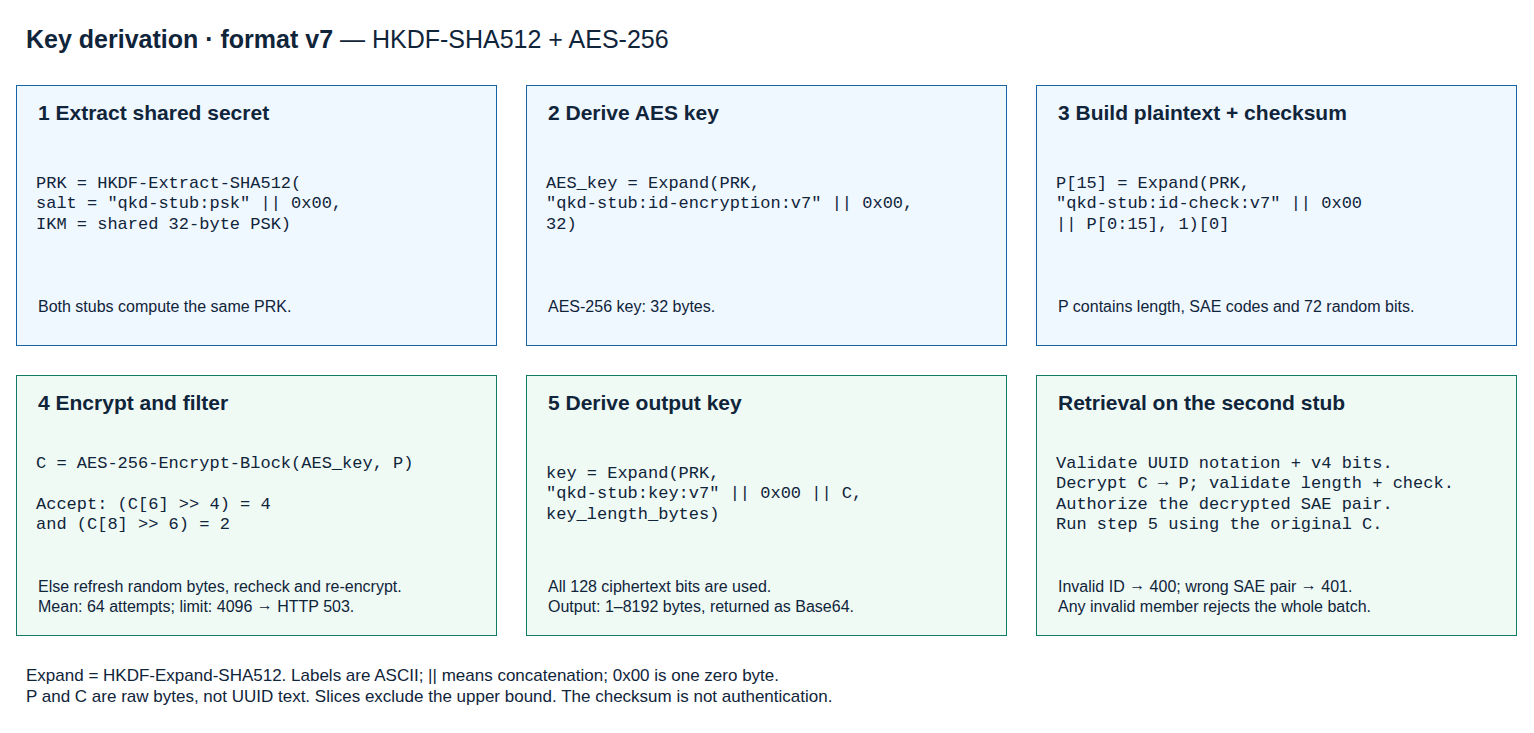

The diagram above was exported from draw.io. Its source (the exported page's mxGraphModel, read from the mxfile embedded in the PNG):
<mxGraphModel dx="2054" dy="1206" grid="1" gridSize="10" guides="1" tooltips="1" connect="1" arrows="1" fold="1" page="1" pageScale="1" pageWidth="1600" pageHeight="800" math="0" shadow="0" background="#FFFFFF">
  <root>
    <mxCell id="0" />
    <mxCell id="1" parent="0" />
    <mxCell id="v7-title" value="&lt;b&gt;Key derivation · format v7&lt;/b&gt; — HKDF-SHA512 + AES-256" vertex="1" parent="1" style="rounded=0;whiteSpace=wrap;html=1;fillColor=none;strokeColor=none;fontFamily=Helvetica;fontSize=25;fontColor=#10243A;align=left;verticalAlign=middle;spacing=10;">
      <mxGeometry as="geometry" x="40" y="30" width="1500" height="45" />
    </mxCell>
    <mxCell id="panel-0" value="" vertex="1" parent="1" style="rounded=0;whiteSpace=wrap;html=1;fillColor=#EFF7FF;strokeColor=#1663A6;fontFamily=Helvetica;fontSize=18;fontColor=#10243A;align=left;verticalAlign=middle;spacing=10;">
      <mxGeometry as="geometry" x="40" y="100" width="480" height="260" />
    </mxCell>
    <mxCell id="title-0" value="&lt;b&gt;1  Extract shared secret&lt;/b&gt;" vertex="1" parent="1" style="rounded=0;whiteSpace=wrap;html=1;fillColor=none;strokeColor=none;fontFamily=Helvetica;fontSize=21;fontColor=#10243A;align=left;verticalAlign=middle;spacing=10;">
      <mxGeometry as="geometry" x="52" y="108" width="456" height="38" />
    </mxCell>
    <mxCell id="formula-0" value="PRK = HKDF-Extract-SHA512(&lt;br&gt;  salt = &quot;qkd-stub:psk&quot; || 0x00,&lt;br&gt;  IKM = shared 32-byte PSK)" vertex="1" parent="1" style="whiteSpace=wrap;html=1;fillColor=none;strokeColor=none;fontFamily=Courier New;fontSize=17;fontColor=#10243A;align=left;verticalAlign=middle;spacing=8;">
      <mxGeometry as="geometry" x="52" y="155" width="456" height="127" />
    </mxCell>
    <mxCell id="note-0" value="Both stubs compute the same PRK." vertex="1" parent="1" style="rounded=0;whiteSpace=wrap;html=1;fillColor=none;strokeColor=none;fontFamily=Helvetica;fontSize=16;fontColor=#10243A;align=left;verticalAlign=middle;spacing=10;">
      <mxGeometry as="geometry" x="52" y="292" width="456" height="58" />
    </mxCell>
    <mxCell id="panel-1" value="" vertex="1" parent="1" style="rounded=0;whiteSpace=wrap;html=1;fillColor=#EFF7FF;strokeColor=#1663A6;fontFamily=Helvetica;fontSize=18;fontColor=#10243A;align=left;verticalAlign=middle;spacing=10;">
      <mxGeometry as="geometry" x="550" y="100" width="480" height="260" />
    </mxCell>
    <mxCell id="title-1" value="&lt;b&gt;2  Derive AES key&lt;/b&gt;" vertex="1" parent="1" style="rounded=0;whiteSpace=wrap;html=1;fillColor=none;strokeColor=none;fontFamily=Helvetica;fontSize=21;fontColor=#10243A;align=left;verticalAlign=middle;spacing=10;">
      <mxGeometry as="geometry" x="562" y="108" width="456" height="38" />
    </mxCell>
    <mxCell id="formula-1" value="AES_key = Expand(PRK,&lt;br&gt;  &quot;qkd-stub:id-encryption:v7&quot; || 0x00,&lt;br&gt;  32)" vertex="1" parent="1" style="whiteSpace=wrap;html=1;fillColor=none;strokeColor=none;fontFamily=Courier New;fontSize=17;fontColor=#10243A;align=left;verticalAlign=middle;spacing=8;">
      <mxGeometry as="geometry" x="562" y="155" width="456" height="127" />
    </mxCell>
    <mxCell id="note-1" value="AES-256 key: 32 bytes." vertex="1" parent="1" style="rounded=0;whiteSpace=wrap;html=1;fillColor=none;strokeColor=none;fontFamily=Helvetica;fontSize=16;fontColor=#10243A;align=left;verticalAlign=middle;spacing=10;">
      <mxGeometry as="geometry" x="562" y="292" width="456" height="58" />
    </mxCell>
    <mxCell id="panel-2" value="" vertex="1" parent="1" style="rounded=0;whiteSpace=wrap;html=1;fillColor=#EFF7FF;strokeColor=#1663A6;fontFamily=Helvetica;fontSize=18;fontColor=#10243A;align=left;verticalAlign=middle;spacing=10;">
      <mxGeometry as="geometry" x="1060" y="100" width="480" height="260" />
    </mxCell>
    <mxCell id="title-2" value="&lt;b&gt;3  Build plaintext + checksum&lt;/b&gt;" vertex="1" parent="1" style="rounded=0;whiteSpace=wrap;html=1;fillColor=none;strokeColor=none;fontFamily=Helvetica;fontSize=21;fontColor=#10243A;align=left;verticalAlign=middle;spacing=10;">
      <mxGeometry as="geometry" x="1072" y="108" width="456" height="38" />
    </mxCell>
    <mxCell id="formula-2" value="P[15] = Expand(PRK,&lt;br&gt;  &quot;qkd-stub:id-check:v7&quot; || 0x00&lt;br&gt;  || P[0:15], 1)[0]" vertex="1" parent="1" style="whiteSpace=wrap;html=1;fillColor=none;strokeColor=none;fontFamily=Courier New;fontSize=17;fontColor=#10243A;align=left;verticalAlign=middle;spacing=8;">
      <mxGeometry as="geometry" x="1072" y="155" width="456" height="127" />
    </mxCell>
    <mxCell id="note-2" value="P contains length, SAE codes and 72 random bits." vertex="1" parent="1" style="rounded=0;whiteSpace=wrap;html=1;fillColor=none;strokeColor=none;fontFamily=Helvetica;fontSize=16;fontColor=#10243A;align=left;verticalAlign=middle;spacing=10;">
      <mxGeometry as="geometry" x="1072" y="292" width="456" height="58" />
    </mxCell>
    <mxCell id="panel-3" value="" vertex="1" parent="1" style="rounded=0;whiteSpace=wrap;html=1;fillColor=#EFFAF5;strokeColor=#127B66;fontFamily=Helvetica;fontSize=18;fontColor=#10243A;align=left;verticalAlign=middle;spacing=10;">
      <mxGeometry as="geometry" x="40" y="390" width="480" height="260" />
    </mxCell>
    <mxCell id="title-3" value="&lt;b&gt;4  Encrypt and filter&lt;/b&gt;" vertex="1" parent="1" style="rounded=0;whiteSpace=wrap;html=1;fillColor=none;strokeColor=none;fontFamily=Helvetica;fontSize=21;fontColor=#10243A;align=left;verticalAlign=middle;spacing=10;">
      <mxGeometry as="geometry" x="52" y="398" width="456" height="38" />
    </mxCell>
    <mxCell id="formula-3" value="C = AES-256-Encrypt-Block(AES_key, P)&lt;br&gt;&lt;br&gt;Accept: (C[6] &gt;&gt; 4) = 4&lt;br&gt;    and (C[8] &gt;&gt; 6) = 2" vertex="1" parent="1" style="whiteSpace=wrap;html=1;fillColor=none;strokeColor=none;fontFamily=Courier New;fontSize=17;fontColor=#10243A;align=left;verticalAlign=middle;spacing=8;">
      <mxGeometry as="geometry" x="52" y="445" width="456" height="127" />
    </mxCell>
    <mxCell id="note-3" value="Else refresh random bytes, recheck and re-encrypt.&lt;br&gt;Mean: 64 attempts; limit: 4096 → HTTP 503." vertex="1" parent="1" style="rounded=0;whiteSpace=wrap;html=1;fillColor=none;strokeColor=none;fontFamily=Helvetica;fontSize=16;fontColor=#10243A;align=left;verticalAlign=middle;spacing=10;">
      <mxGeometry as="geometry" x="52" y="582" width="456" height="58" />
    </mxCell>
    <mxCell id="panel-4" value="" vertex="1" parent="1" style="rounded=0;whiteSpace=wrap;html=1;fillColor=#EFFAF5;strokeColor=#127B66;fontFamily=Helvetica;fontSize=18;fontColor=#10243A;align=left;verticalAlign=middle;spacing=10;">
      <mxGeometry as="geometry" x="550" y="390" width="480" height="260" />
    </mxCell>
    <mxCell id="title-4" value="&lt;b&gt;5  Derive output key&lt;/b&gt;" vertex="1" parent="1" style="rounded=0;whiteSpace=wrap;html=1;fillColor=none;strokeColor=none;fontFamily=Helvetica;fontSize=21;fontColor=#10243A;align=left;verticalAlign=middle;spacing=10;">
      <mxGeometry as="geometry" x="562" y="398" width="456" height="38" />
    </mxCell>
    <mxCell id="formula-4" value="key = Expand(PRK,&lt;br&gt;  &quot;qkd-stub:key:v7&quot; || 0x00 || C,&lt;br&gt;  key_length_bytes)" vertex="1" parent="1" style="whiteSpace=wrap;html=1;fillColor=none;strokeColor=none;fontFamily=Courier New;fontSize=17;fontColor=#10243A;align=left;verticalAlign=middle;spacing=8;">
      <mxGeometry as="geometry" x="562" y="445" width="456" height="127" />
    </mxCell>
    <mxCell id="note-4" value="All 128 ciphertext bits are used.&lt;br&gt;Output: 1–8192 bytes, returned as Base64." vertex="1" parent="1" style="rounded=0;whiteSpace=wrap;html=1;fillColor=none;strokeColor=none;fontFamily=Helvetica;fontSize=16;fontColor=#10243A;align=left;verticalAlign=middle;spacing=10;">
      <mxGeometry as="geometry" x="562" y="582" width="456" height="58" />
    </mxCell>
    <mxCell id="panel-5" value="" vertex="1" parent="1" style="rounded=0;whiteSpace=wrap;html=1;fillColor=#EFFAF5;strokeColor=#127B66;fontFamily=Helvetica;fontSize=18;fontColor=#10243A;align=left;verticalAlign=middle;spacing=10;">
      <mxGeometry as="geometry" x="1060" y="390" width="480" height="260" />
    </mxCell>
    <mxCell id="title-5" value="&lt;b&gt;Retrieval on the second stub&lt;/b&gt;" vertex="1" parent="1" style="rounded=0;whiteSpace=wrap;html=1;fillColor=none;strokeColor=none;fontFamily=Helvetica;fontSize=21;fontColor=#10243A;align=left;verticalAlign=middle;spacing=10;">
      <mxGeometry as="geometry" x="1072" y="398" width="456" height="38" />
    </mxCell>
    <mxCell id="formula-5" value="Validate UUID notation + v4 bits.&lt;br&gt;Decrypt C → P; validate length + check.&lt;br&gt;Authorize the decrypted SAE pair.&lt;br&gt;Run step 5 using the original C." vertex="1" parent="1" style="whiteSpace=wrap;html=1;fillColor=none;strokeColor=none;fontFamily=Courier New;fontSize=17;fontColor=#10243A;align=left;verticalAlign=middle;spacing=8;">
      <mxGeometry as="geometry" x="1072" y="445" width="456" height="127" />
    </mxCell>
    <mxCell id="note-5" value="Invalid ID → 400; wrong SAE pair → 401.&lt;br&gt;Any invalid member rejects the whole batch." vertex="1" parent="1" style="rounded=0;whiteSpace=wrap;html=1;fillColor=none;strokeColor=none;fontFamily=Helvetica;fontSize=16;fontColor=#10243A;align=left;verticalAlign=middle;spacing=10;">
      <mxGeometry as="geometry" x="1072" y="582" width="456" height="58" />
    </mxCell>
    <mxCell id="v7-legend" value="Expand = HKDF-Expand-SHA512. Labels are ASCII; || means concatenation; 0x00 is one zero byte.&lt;br&gt;P and C are raw bytes, not UUID text. Slices exclude the upper bound. The checksum is not authentication." vertex="1" parent="1" style="rounded=0;whiteSpace=wrap;html=1;fillColor=none;strokeColor=none;fontFamily=Helvetica;fontSize=17;fontColor=#10243A;align=left;verticalAlign=middle;spacing=10;">
      <mxGeometry as="geometry" x="40" y="671" width="1500" height="60" />
    </mxCell>
  </root>
</mxGraphModel>